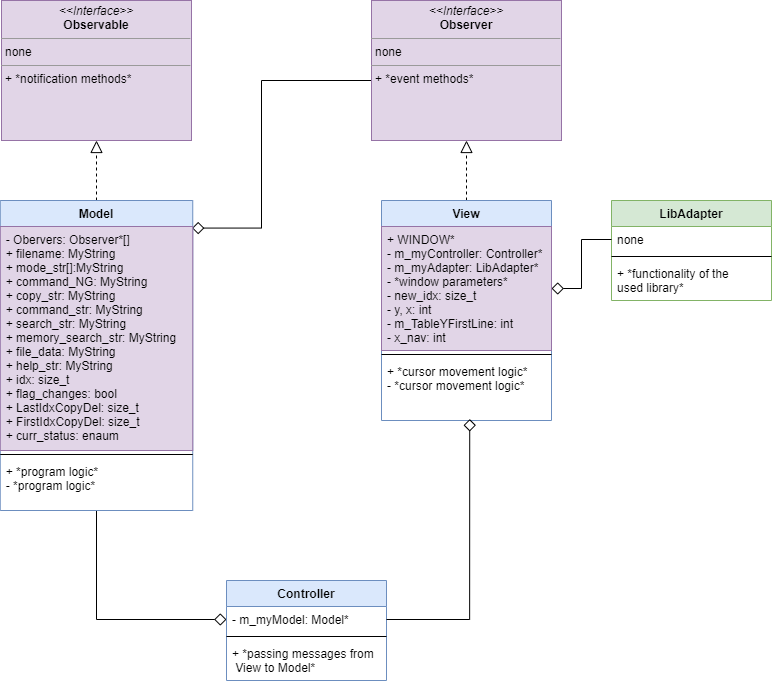

The diagram above was exported from draw.io. Its source (the exported page's mxGraphModel, read from the mxfile embedded in the PNG):
<mxGraphModel dx="1483" dy="783" grid="1" gridSize="10" guides="1" tooltips="1" connect="1" arrows="1" fold="1" page="1" pageScale="1" pageWidth="850" pageHeight="1100" background="#ffffff" math="0" shadow="0">
  <root>
    <mxCell id="0" />
    <mxCell id="1" parent="0" />
    <mxCell id="KTNRgxuwOQgZnqCukpZo-2" style="edgeStyle=orthogonalEdgeStyle;rounded=0;orthogonalLoop=1;jettySize=auto;html=1;entryX=0.996;entryY=0.007;entryDx=0;entryDy=0;entryPerimeter=0;endArrow=diamond;endFill=0;endSize=10;" edge="1" parent="1" source="mBGUmBuAOcNX1WwFp6Ly-5" target="mBGUmBuAOcNX1WwFp6Ly-9">
      <mxGeometry relative="1" as="geometry">
        <Array as="points">
          <mxPoint x="410" y="120" />
          <mxPoint x="410" y="268" />
        </Array>
      </mxGeometry>
    </mxCell>
    <mxCell id="mBGUmBuAOcNX1WwFp6Ly-5" value="&lt;p style=&quot;margin: 0px ; margin-top: 4px ; text-align: center&quot;&gt;&lt;i&gt;&amp;lt;&amp;lt;Interface&amp;gt;&amp;gt;&lt;/i&gt;&lt;br&gt;&lt;b&gt;Observer&lt;/b&gt;&lt;/p&gt;&lt;hr size=&quot;1&quot;&gt;&lt;p style=&quot;margin: 0px ; margin-left: 4px&quot;&gt;none&lt;/p&gt;&lt;hr size=&quot;1&quot;&gt;&lt;p style=&quot;margin: 0px ; margin-left: 4px&quot;&gt;+ *event methods*&lt;/p&gt;" style="verticalAlign=top;align=left;overflow=fill;fontSize=12;fontFamily=Helvetica;html=1;fillColor=#e1d5e7;strokeColor=#9673a6;" parent="1" vertex="1">
      <mxGeometry x="520" y="40" width="190" height="140" as="geometry" />
    </mxCell>
    <mxCell id="mBGUmBuAOcNX1WwFp6Ly-6" value="&lt;p style=&quot;margin: 0px ; margin-top: 4px ; text-align: center&quot;&gt;&lt;i&gt;&amp;lt;&amp;lt;Interface&amp;gt;&amp;gt;&lt;/i&gt;&lt;br&gt;&lt;b&gt;Observable&lt;/b&gt;&lt;/p&gt;&lt;hr size=&quot;1&quot;&gt;&lt;p style=&quot;margin: 0px ; margin-left: 4px&quot;&gt;none&lt;/p&gt;&lt;hr size=&quot;1&quot;&gt;&lt;p style=&quot;margin: 0px ; margin-left: 4px&quot;&gt;+ *notification methods*&lt;/p&gt;" style="verticalAlign=top;align=left;overflow=fill;fontSize=12;fontFamily=Helvetica;html=1;fillColor=#e1d5e7;strokeColor=#9673a6;" parent="1" vertex="1">
      <mxGeometry x="150" y="40" width="190" height="140" as="geometry" />
    </mxCell>
    <mxCell id="mBGUmBuAOcNX1WwFp6Ly-12" style="edgeStyle=orthogonalEdgeStyle;rounded=0;orthogonalLoop=1;jettySize=auto;html=1;entryX=0.5;entryY=1;entryDx=0;entryDy=0;endArrow=block;endFill=0;endSize=10;dashed=1;" parent="1" source="mBGUmBuAOcNX1WwFp6Ly-8" target="mBGUmBuAOcNX1WwFp6Ly-6" edge="1">
      <mxGeometry relative="1" as="geometry" />
    </mxCell>
    <mxCell id="mBGUmBuAOcNX1WwFp6Ly-27" style="edgeStyle=orthogonalEdgeStyle;rounded=0;orthogonalLoop=1;jettySize=auto;html=1;entryX=0;entryY=0.5;entryDx=0;entryDy=0;endArrow=diamond;endFill=0;endSize=10;" parent="1" source="mBGUmBuAOcNX1WwFp6Ly-8" target="mBGUmBuAOcNX1WwFp6Ly-24" edge="1">
      <mxGeometry relative="1" as="geometry" />
    </mxCell>
    <mxCell id="mBGUmBuAOcNX1WwFp6Ly-8" value="Model" style="swimlane;fontStyle=1;align=center;verticalAlign=top;childLayout=stackLayout;horizontal=1;startSize=26;horizontalStack=0;resizeParent=1;resizeParentMax=0;resizeLast=0;collapsible=1;marginBottom=0;fillColor=#dae8fc;strokeColor=#6c8ebf;" parent="1" vertex="1">
      <mxGeometry x="148.75" y="240" width="192.5" height="310" as="geometry" />
    </mxCell>
    <mxCell id="mBGUmBuAOcNX1WwFp6Ly-9" value="- Obervers: Observer*[]&#10;+ filename: MyString &#10;+ mode_str[]:MyString &#10;+ command_NG: MyString &#10;+ copy_str: MyString &#10;+ command_str: MyString &#10;+ search_str: MyString &#10;+ memory_search_str: MyString &#10;+ file_data: MyString &#10;+ help_str: MyString &#10;+ idx: size_t &#10;+ flag_changes: bool&#10;+ LastIdxCopyDel: size_t&#10;+ FirstIdxCopyDel: size_t&#10;+ curr_status: enaum" style="text;align=left;verticalAlign=top;spacingLeft=4;spacingRight=4;overflow=hidden;rotatable=0;points=[[0,0.5],[1,0.5]];portConstraint=eastwest;fillColor=#e1d5e7;strokeColor=#9673a6;" parent="mBGUmBuAOcNX1WwFp6Ly-8" vertex="1">
      <mxGeometry y="26" width="192.5" height="224" as="geometry" />
    </mxCell>
    <mxCell id="mBGUmBuAOcNX1WwFp6Ly-10" value="" style="line;strokeWidth=1;fillColor=none;align=left;verticalAlign=middle;spacingTop=-1;spacingLeft=3;spacingRight=3;rotatable=0;labelPosition=right;points=[];portConstraint=eastwest;" parent="mBGUmBuAOcNX1WwFp6Ly-8" vertex="1">
      <mxGeometry y="250" width="192.5" height="8" as="geometry" />
    </mxCell>
    <mxCell id="mBGUmBuAOcNX1WwFp6Ly-11" value="+ *program logic*&#10;- *program logic*" style="text;align=left;verticalAlign=top;spacingLeft=4;spacingRight=4;overflow=hidden;rotatable=0;points=[[0,0.5],[1,0.5]];portConstraint=eastwest;" parent="mBGUmBuAOcNX1WwFp6Ly-8" vertex="1">
      <mxGeometry y="258" width="192.5" height="52" as="geometry" />
    </mxCell>
    <mxCell id="mBGUmBuAOcNX1WwFp6Ly-17" style="edgeStyle=orthogonalEdgeStyle;rounded=0;orthogonalLoop=1;jettySize=auto;html=1;entryX=0.5;entryY=1;entryDx=0;entryDy=0;endArrow=block;endFill=0;endSize=10;dashed=1;" parent="1" source="mBGUmBuAOcNX1WwFp6Ly-13" target="mBGUmBuAOcNX1WwFp6Ly-5" edge="1">
      <mxGeometry relative="1" as="geometry" />
    </mxCell>
    <mxCell id="mBGUmBuAOcNX1WwFp6Ly-13" value="View" style="swimlane;fontStyle=1;align=center;verticalAlign=top;childLayout=stackLayout;horizontal=1;startSize=26;horizontalStack=0;resizeParent=1;resizeParentMax=0;resizeLast=0;collapsible=1;marginBottom=0;fillColor=#dae8fc;strokeColor=#6c8ebf;" parent="1" vertex="1">
      <mxGeometry x="530" y="240" width="170" height="220" as="geometry" />
    </mxCell>
    <mxCell id="mBGUmBuAOcNX1WwFp6Ly-14" value="+ WINDOW*&#10;- m_myController: Controller* &#10;- m_myAdapter: LibAdapter*&#10;- *window parameters*&#10;- new_idx: size_t&#10;- y, x: int&#10;- m_TableYFirstLine: int&#10;- x_nav: int" style="text;align=left;verticalAlign=top;spacingLeft=4;spacingRight=4;overflow=hidden;rotatable=0;points=[[0,0.5],[1,0.5]];portConstraint=eastwest;fillColor=#e1d5e7;strokeColor=#9673a6;" parent="mBGUmBuAOcNX1WwFp6Ly-13" vertex="1">
      <mxGeometry y="26" width="170" height="124" as="geometry" />
    </mxCell>
    <mxCell id="mBGUmBuAOcNX1WwFp6Ly-15" value="" style="line;strokeWidth=1;fillColor=none;align=left;verticalAlign=middle;spacingTop=-1;spacingLeft=3;spacingRight=3;rotatable=0;labelPosition=right;points=[];portConstraint=eastwest;" parent="mBGUmBuAOcNX1WwFp6Ly-13" vertex="1">
      <mxGeometry y="150" width="170" height="8" as="geometry" />
    </mxCell>
    <mxCell id="mBGUmBuAOcNX1WwFp6Ly-16" value="+ *cursor movement logic*&#10;- *cursor movement logic*" style="text;strokeColor=none;fillColor=none;align=left;verticalAlign=top;spacingLeft=4;spacingRight=4;overflow=hidden;rotatable=0;points=[[0,0.5],[1,0.5]];portConstraint=eastwest;" parent="mBGUmBuAOcNX1WwFp6Ly-13" vertex="1">
      <mxGeometry y="158" width="170" height="62" as="geometry" />
    </mxCell>
    <mxCell id="mBGUmBuAOcNX1WwFp6Ly-18" value="LibAdapter" style="swimlane;fontStyle=1;align=center;verticalAlign=top;childLayout=stackLayout;horizontal=1;startSize=26;horizontalStack=0;resizeParent=1;resizeParentMax=0;resizeLast=0;collapsible=1;marginBottom=0;fillColor=#d5e8d4;strokeColor=#82b366;" parent="1" vertex="1">
      <mxGeometry x="760" y="240" width="160" height="100" as="geometry" />
    </mxCell>
    <mxCell id="mBGUmBuAOcNX1WwFp6Ly-19" value="none" style="text;strokeColor=none;fillColor=none;align=left;verticalAlign=top;spacingLeft=4;spacingRight=4;overflow=hidden;rotatable=0;points=[[0,0.5],[1,0.5]];portConstraint=eastwest;" parent="mBGUmBuAOcNX1WwFp6Ly-18" vertex="1">
      <mxGeometry y="26" width="160" height="26" as="geometry" />
    </mxCell>
    <mxCell id="mBGUmBuAOcNX1WwFp6Ly-20" value="" style="line;strokeWidth=1;fillColor=none;align=left;verticalAlign=middle;spacingTop=-1;spacingLeft=3;spacingRight=3;rotatable=0;labelPosition=right;points=[];portConstraint=eastwest;" parent="mBGUmBuAOcNX1WwFp6Ly-18" vertex="1">
      <mxGeometry y="52" width="160" height="8" as="geometry" />
    </mxCell>
    <mxCell id="mBGUmBuAOcNX1WwFp6Ly-21" value="+ *functionality of the &#10;used library*" style="text;strokeColor=none;fillColor=none;align=left;verticalAlign=top;spacingLeft=4;spacingRight=4;overflow=hidden;rotatable=0;points=[[0,0.5],[1,0.5]];portConstraint=eastwest;" parent="mBGUmBuAOcNX1WwFp6Ly-18" vertex="1">
      <mxGeometry y="60" width="160" height="40" as="geometry" />
    </mxCell>
    <mxCell id="mBGUmBuAOcNX1WwFp6Ly-22" style="edgeStyle=orthogonalEdgeStyle;rounded=0;orthogonalLoop=1;jettySize=auto;html=1;entryX=1;entryY=0.5;entryDx=0;entryDy=0;endArrow=diamond;endFill=0;endSize=10;" parent="1" source="mBGUmBuAOcNX1WwFp6Ly-19" target="mBGUmBuAOcNX1WwFp6Ly-14" edge="1">
      <mxGeometry relative="1" as="geometry" />
    </mxCell>
    <mxCell id="mBGUmBuAOcNX1WwFp6Ly-23" value="Controller" style="swimlane;fontStyle=1;align=center;verticalAlign=top;childLayout=stackLayout;horizontal=1;startSize=26;horizontalStack=0;resizeParent=1;resizeParentMax=0;resizeLast=0;collapsible=1;marginBottom=0;fillColor=#dae8fc;strokeColor=#6c8ebf;" parent="1" vertex="1">
      <mxGeometry x="375" y="620" width="160" height="100" as="geometry" />
    </mxCell>
    <mxCell id="mBGUmBuAOcNX1WwFp6Ly-24" value="- m_myModel: Model*" style="text;strokeColor=none;fillColor=none;align=left;verticalAlign=top;spacingLeft=4;spacingRight=4;overflow=hidden;rotatable=0;points=[[0,0.5],[1,0.5]];portConstraint=eastwest;" parent="mBGUmBuAOcNX1WwFp6Ly-23" vertex="1">
      <mxGeometry y="26" width="160" height="26" as="geometry" />
    </mxCell>
    <mxCell id="mBGUmBuAOcNX1WwFp6Ly-25" value="" style="line;strokeWidth=1;fillColor=none;align=left;verticalAlign=middle;spacingTop=-1;spacingLeft=3;spacingRight=3;rotatable=0;labelPosition=right;points=[];portConstraint=eastwest;" parent="mBGUmBuAOcNX1WwFp6Ly-23" vertex="1">
      <mxGeometry y="52" width="160" height="8" as="geometry" />
    </mxCell>
    <mxCell id="mBGUmBuAOcNX1WwFp6Ly-26" value="+ *passing messages from&#10; View to Model*" style="text;strokeColor=none;fillColor=none;align=left;verticalAlign=top;spacingLeft=4;spacingRight=4;overflow=hidden;rotatable=0;points=[[0,0.5],[1,0.5]];portConstraint=eastwest;" parent="mBGUmBuAOcNX1WwFp6Ly-23" vertex="1">
      <mxGeometry y="60" width="160" height="40" as="geometry" />
    </mxCell>
    <mxCell id="mBGUmBuAOcNX1WwFp6Ly-28" style="edgeStyle=orthogonalEdgeStyle;rounded=0;orthogonalLoop=1;jettySize=auto;html=1;entryX=0.519;entryY=0.977;entryDx=0;entryDy=0;entryPerimeter=0;endArrow=diamond;endFill=0;endSize=10;" parent="1" source="mBGUmBuAOcNX1WwFp6Ly-24" target="mBGUmBuAOcNX1WwFp6Ly-16" edge="1">
      <mxGeometry relative="1" as="geometry">
        <Array as="points">
          <mxPoint x="618" y="659" />
        </Array>
      </mxGeometry>
    </mxCell>
  </root>
</mxGraphModel>